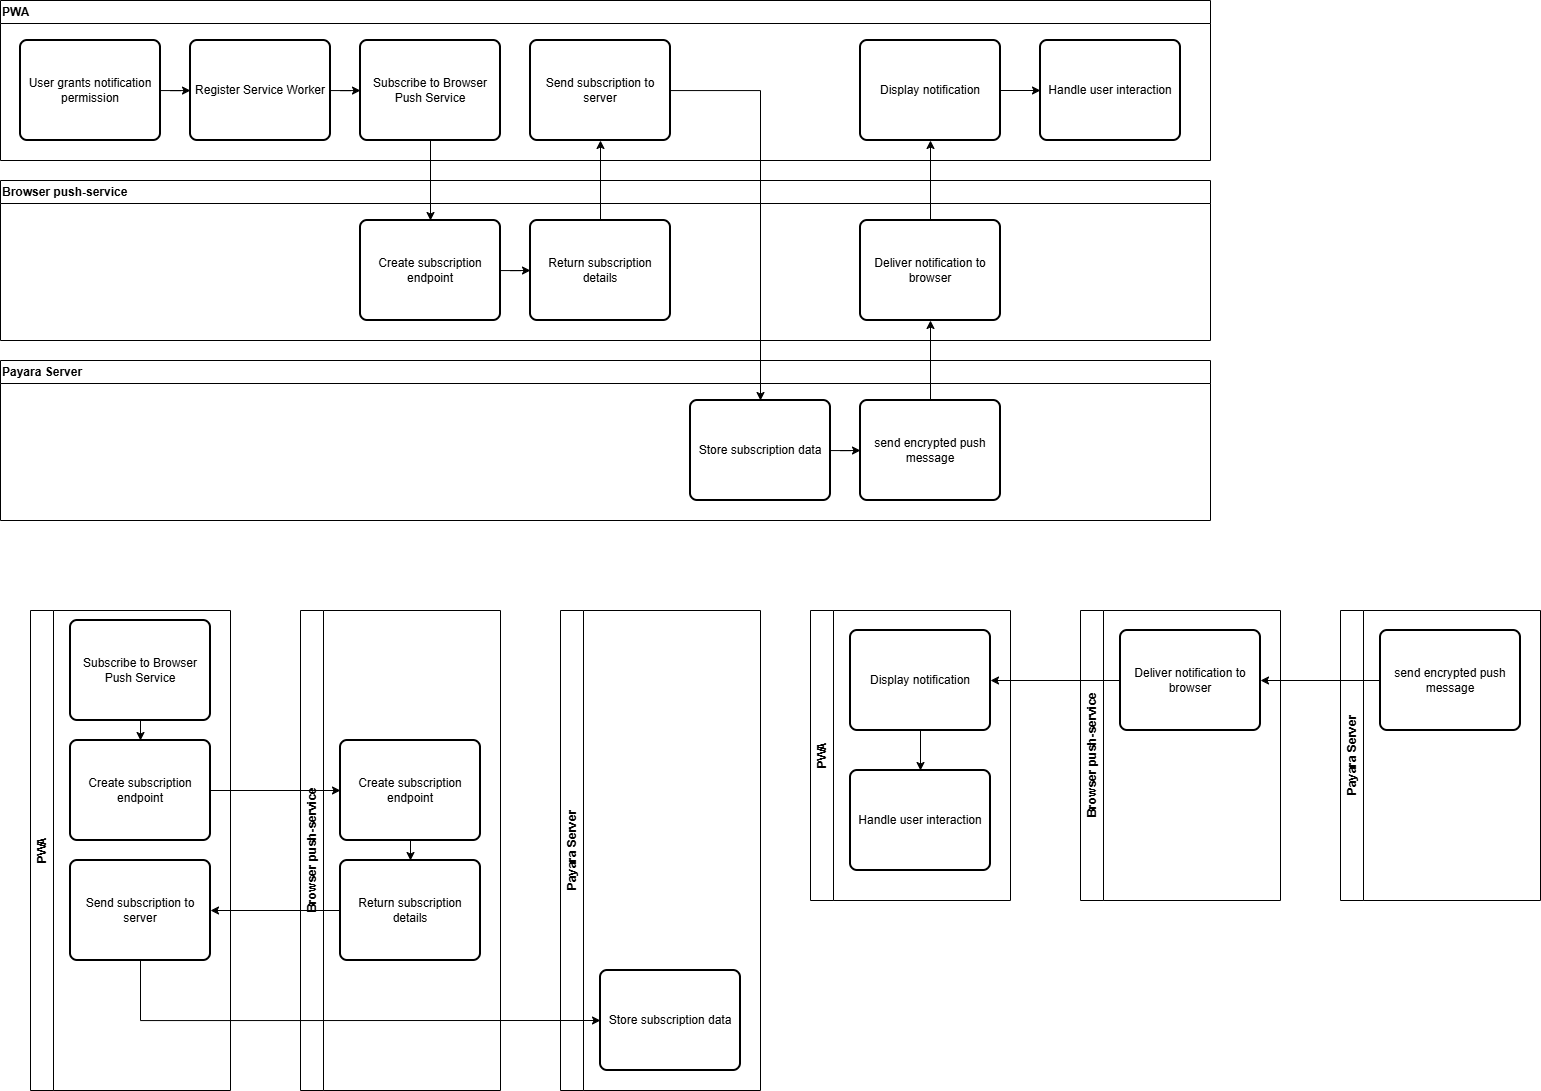

The diagram above was exported from draw.io. Its source (the exported page's mxGraphModel, read from the mxfile embedded in the PNG):
<mxGraphModel dx="1708" dy="835" grid="1" gridSize="10" guides="1" tooltips="1" connect="1" arrows="1" fold="1" page="1" pageScale="1" pageWidth="1654" pageHeight="1169" math="0" shadow="0">
  <root>
    <mxCell id="0" />
    <mxCell id="1" parent="0" />
    <mxCell id="L-XwOX2_VofbeZ0ZF9GN-10" value="PWA" style="swimlane;whiteSpace=wrap;html=1;align=left;" parent="1" vertex="1">
      <mxGeometry x="40" y="40" width="1210" height="160" as="geometry" />
    </mxCell>
    <mxCell id="T0erdFct2GGaO4uSxRss-1" style="edgeStyle=orthogonalEdgeStyle;rounded=0;orthogonalLoop=1;jettySize=auto;html=1;" parent="L-XwOX2_VofbeZ0ZF9GN-10" source="L-XwOX2_VofbeZ0ZF9GN-6" target="L-XwOX2_VofbeZ0ZF9GN-7" edge="1">
      <mxGeometry relative="1" as="geometry" />
    </mxCell>
    <mxCell id="L-XwOX2_VofbeZ0ZF9GN-6" value="User grants notification permission" style="rounded=1;whiteSpace=wrap;html=1;absoluteArcSize=1;arcSize=14;strokeWidth=2;" parent="L-XwOX2_VofbeZ0ZF9GN-10" vertex="1">
      <mxGeometry x="20" y="40" width="140" height="100" as="geometry" />
    </mxCell>
    <mxCell id="T0erdFct2GGaO4uSxRss-2" style="edgeStyle=orthogonalEdgeStyle;rounded=0;orthogonalLoop=1;jettySize=auto;html=1;" parent="L-XwOX2_VofbeZ0ZF9GN-10" source="L-XwOX2_VofbeZ0ZF9GN-7" target="L-XwOX2_VofbeZ0ZF9GN-8" edge="1">
      <mxGeometry relative="1" as="geometry" />
    </mxCell>
    <mxCell id="L-XwOX2_VofbeZ0ZF9GN-7" value="Register Service Worker" style="rounded=1;whiteSpace=wrap;html=1;absoluteArcSize=1;arcSize=14;strokeWidth=2;" parent="L-XwOX2_VofbeZ0ZF9GN-10" vertex="1">
      <mxGeometry x="190" y="40" width="140" height="100" as="geometry" />
    </mxCell>
    <mxCell id="L-XwOX2_VofbeZ0ZF9GN-8" value="Subscribe to Browser Push Service" style="rounded=1;whiteSpace=wrap;html=1;absoluteArcSize=1;arcSize=14;strokeWidth=2;" parent="L-XwOX2_VofbeZ0ZF9GN-10" vertex="1">
      <mxGeometry x="360" y="40" width="140" height="100" as="geometry" />
    </mxCell>
    <mxCell id="L-XwOX2_VofbeZ0ZF9GN-13" value="Send subscription to server" style="rounded=1;whiteSpace=wrap;html=1;absoluteArcSize=1;arcSize=14;strokeWidth=2;" parent="L-XwOX2_VofbeZ0ZF9GN-10" vertex="1">
      <mxGeometry x="530" y="40" width="140" height="100" as="geometry" />
    </mxCell>
    <mxCell id="T0erdFct2GGaO4uSxRss-10" style="edgeStyle=orthogonalEdgeStyle;rounded=0;orthogonalLoop=1;jettySize=auto;html=1;entryX=0;entryY=0.5;entryDx=0;entryDy=0;" parent="L-XwOX2_VofbeZ0ZF9GN-10" source="L-XwOX2_VofbeZ0ZF9GN-22" target="L-XwOX2_VofbeZ0ZF9GN-23" edge="1">
      <mxGeometry relative="1" as="geometry" />
    </mxCell>
    <mxCell id="L-XwOX2_VofbeZ0ZF9GN-22" value="Display notification" style="rounded=1;whiteSpace=wrap;html=1;absoluteArcSize=1;arcSize=14;strokeWidth=2;" parent="L-XwOX2_VofbeZ0ZF9GN-10" vertex="1">
      <mxGeometry x="860" y="40" width="140" height="100" as="geometry" />
    </mxCell>
    <mxCell id="L-XwOX2_VofbeZ0ZF9GN-23" value="Handle user interaction" style="rounded=1;whiteSpace=wrap;html=1;absoluteArcSize=1;arcSize=14;strokeWidth=2;" parent="L-XwOX2_VofbeZ0ZF9GN-10" vertex="1">
      <mxGeometry x="1040" y="40" width="140" height="100" as="geometry" />
    </mxCell>
    <mxCell id="L-XwOX2_VofbeZ0ZF9GN-11" value="&lt;div style=&quot;&quot;&gt;&lt;span style=&quot;background-color: transparent; color: light-dark(rgb(0, 0, 0), rgb(255, 255, 255));&quot;&gt;Browser push-service&lt;/span&gt;&lt;/div&gt;" style="swimlane;whiteSpace=wrap;html=1;align=left;" parent="1" vertex="1">
      <mxGeometry x="40" y="220" width="1210" height="160" as="geometry" />
    </mxCell>
    <mxCell id="T0erdFct2GGaO4uSxRss-4" style="edgeStyle=orthogonalEdgeStyle;rounded=0;orthogonalLoop=1;jettySize=auto;html=1;entryX=0;entryY=0.5;entryDx=0;entryDy=0;" parent="L-XwOX2_VofbeZ0ZF9GN-11" source="L-XwOX2_VofbeZ0ZF9GN-9" target="L-XwOX2_VofbeZ0ZF9GN-12" edge="1">
      <mxGeometry relative="1" as="geometry" />
    </mxCell>
    <mxCell id="L-XwOX2_VofbeZ0ZF9GN-9" value="Create subscription endpoint" style="rounded=1;whiteSpace=wrap;html=1;absoluteArcSize=1;arcSize=14;strokeWidth=2;" parent="L-XwOX2_VofbeZ0ZF9GN-11" vertex="1">
      <mxGeometry x="360" y="40" width="140" height="100" as="geometry" />
    </mxCell>
    <mxCell id="L-XwOX2_VofbeZ0ZF9GN-12" value="Return subscription details" style="rounded=1;whiteSpace=wrap;html=1;absoluteArcSize=1;arcSize=14;strokeWidth=2;" parent="L-XwOX2_VofbeZ0ZF9GN-11" vertex="1">
      <mxGeometry x="530" y="40" width="140" height="100" as="geometry" />
    </mxCell>
    <mxCell id="L-XwOX2_VofbeZ0ZF9GN-17" value="Deliver notification to browser" style="rounded=1;whiteSpace=wrap;html=1;absoluteArcSize=1;arcSize=14;strokeWidth=2;" parent="L-XwOX2_VofbeZ0ZF9GN-11" vertex="1">
      <mxGeometry x="860" y="40" width="140" height="100" as="geometry" />
    </mxCell>
    <mxCell id="L-XwOX2_VofbeZ0ZF9GN-14" value="Payara Server" style="swimlane;whiteSpace=wrap;html=1;align=left;" parent="1" vertex="1">
      <mxGeometry x="40" y="400" width="1210" height="160" as="geometry" />
    </mxCell>
    <mxCell id="T0erdFct2GGaO4uSxRss-7" style="edgeStyle=orthogonalEdgeStyle;rounded=0;orthogonalLoop=1;jettySize=auto;html=1;entryX=0;entryY=0.5;entryDx=0;entryDy=0;" parent="L-XwOX2_VofbeZ0ZF9GN-14" source="L-XwOX2_VofbeZ0ZF9GN-15" target="L-XwOX2_VofbeZ0ZF9GN-16" edge="1">
      <mxGeometry relative="1" as="geometry" />
    </mxCell>
    <mxCell id="L-XwOX2_VofbeZ0ZF9GN-15" value="Store subscription data" style="rounded=1;whiteSpace=wrap;html=1;absoluteArcSize=1;arcSize=14;strokeWidth=2;" parent="L-XwOX2_VofbeZ0ZF9GN-14" vertex="1">
      <mxGeometry x="690" y="40" width="140" height="100" as="geometry" />
    </mxCell>
    <mxCell id="L-XwOX2_VofbeZ0ZF9GN-16" value="send encrypted push message" style="rounded=1;whiteSpace=wrap;html=1;absoluteArcSize=1;arcSize=14;strokeWidth=2;" parent="L-XwOX2_VofbeZ0ZF9GN-14" vertex="1">
      <mxGeometry x="860" y="40" width="140" height="100" as="geometry" />
    </mxCell>
    <mxCell id="T0erdFct2GGaO4uSxRss-3" style="edgeStyle=orthogonalEdgeStyle;rounded=0;orthogonalLoop=1;jettySize=auto;html=1;entryX=0.5;entryY=0;entryDx=0;entryDy=0;" parent="1" source="L-XwOX2_VofbeZ0ZF9GN-8" target="L-XwOX2_VofbeZ0ZF9GN-9" edge="1">
      <mxGeometry relative="1" as="geometry" />
    </mxCell>
    <mxCell id="T0erdFct2GGaO4uSxRss-5" style="edgeStyle=orthogonalEdgeStyle;rounded=0;orthogonalLoop=1;jettySize=auto;html=1;entryX=0.5;entryY=1;entryDx=0;entryDy=0;" parent="1" source="L-XwOX2_VofbeZ0ZF9GN-12" target="L-XwOX2_VofbeZ0ZF9GN-13" edge="1">
      <mxGeometry relative="1" as="geometry" />
    </mxCell>
    <mxCell id="T0erdFct2GGaO4uSxRss-6" style="edgeStyle=orthogonalEdgeStyle;rounded=0;orthogonalLoop=1;jettySize=auto;html=1;entryX=0.5;entryY=0;entryDx=0;entryDy=0;" parent="1" source="L-XwOX2_VofbeZ0ZF9GN-13" target="L-XwOX2_VofbeZ0ZF9GN-15" edge="1">
      <mxGeometry relative="1" as="geometry" />
    </mxCell>
    <mxCell id="T0erdFct2GGaO4uSxRss-8" style="edgeStyle=orthogonalEdgeStyle;rounded=0;orthogonalLoop=1;jettySize=auto;html=1;entryX=0.5;entryY=1;entryDx=0;entryDy=0;" parent="1" source="L-XwOX2_VofbeZ0ZF9GN-16" target="L-XwOX2_VofbeZ0ZF9GN-17" edge="1">
      <mxGeometry relative="1" as="geometry" />
    </mxCell>
    <mxCell id="T0erdFct2GGaO4uSxRss-9" style="edgeStyle=orthogonalEdgeStyle;rounded=0;orthogonalLoop=1;jettySize=auto;html=1;entryX=0.5;entryY=1;entryDx=0;entryDy=0;" parent="1" source="L-XwOX2_VofbeZ0ZF9GN-17" target="L-XwOX2_VofbeZ0ZF9GN-22" edge="1">
      <mxGeometry relative="1" as="geometry" />
    </mxCell>
    <mxCell id="xPi0OizwqUOYHLz-8oUw-1" value="PWA" style="swimlane;horizontal=0;whiteSpace=wrap;html=1;" vertex="1" parent="1">
      <mxGeometry x="70" y="650" width="200" height="480" as="geometry" />
    </mxCell>
    <mxCell id="xPi0OizwqUOYHLz-8oUw-18" style="edgeStyle=orthogonalEdgeStyle;rounded=0;orthogonalLoop=1;jettySize=auto;html=1;" edge="1" parent="xPi0OizwqUOYHLz-8oUw-1" source="xPi0OizwqUOYHLz-8oUw-2" target="xPi0OizwqUOYHLz-8oUw-3">
      <mxGeometry relative="1" as="geometry" />
    </mxCell>
    <mxCell id="xPi0OizwqUOYHLz-8oUw-2" value="Subscribe to Browser Push Service" style="rounded=1;whiteSpace=wrap;html=1;absoluteArcSize=1;arcSize=14;strokeWidth=2;" vertex="1" parent="xPi0OizwqUOYHLz-8oUw-1">
      <mxGeometry x="40" y="10" width="140" height="100" as="geometry" />
    </mxCell>
    <mxCell id="xPi0OizwqUOYHLz-8oUw-3" value="Create subscription endpoint" style="rounded=1;whiteSpace=wrap;html=1;absoluteArcSize=1;arcSize=14;strokeWidth=2;" vertex="1" parent="xPi0OizwqUOYHLz-8oUw-1">
      <mxGeometry x="40" y="130" width="140" height="100" as="geometry" />
    </mxCell>
    <mxCell id="xPi0OizwqUOYHLz-8oUw-9" value="Send subscription to server" style="rounded=1;whiteSpace=wrap;html=1;absoluteArcSize=1;arcSize=14;strokeWidth=2;" vertex="1" parent="xPi0OizwqUOYHLz-8oUw-1">
      <mxGeometry x="40" y="250" width="140" height="100" as="geometry" />
    </mxCell>
    <mxCell id="xPi0OizwqUOYHLz-8oUw-4" value="Browser push-service" style="swimlane;horizontal=0;whiteSpace=wrap;html=1;" vertex="1" parent="1">
      <mxGeometry x="340" y="650" width="200" height="480" as="geometry" />
    </mxCell>
    <mxCell id="xPi0OizwqUOYHLz-8oUw-21" style="edgeStyle=orthogonalEdgeStyle;rounded=0;orthogonalLoop=1;jettySize=auto;html=1;" edge="1" parent="xPi0OizwqUOYHLz-8oUw-4" source="xPi0OizwqUOYHLz-8oUw-7" target="xPi0OizwqUOYHLz-8oUw-8">
      <mxGeometry relative="1" as="geometry" />
    </mxCell>
    <mxCell id="xPi0OizwqUOYHLz-8oUw-7" value="Create subscription endpoint" style="rounded=1;whiteSpace=wrap;html=1;absoluteArcSize=1;arcSize=14;strokeWidth=2;" vertex="1" parent="xPi0OizwqUOYHLz-8oUw-4">
      <mxGeometry x="40" y="130" width="140" height="100" as="geometry" />
    </mxCell>
    <mxCell id="xPi0OizwqUOYHLz-8oUw-8" value="Return subscription details" style="rounded=1;whiteSpace=wrap;html=1;absoluteArcSize=1;arcSize=14;strokeWidth=2;" vertex="1" parent="xPi0OizwqUOYHLz-8oUw-4">
      <mxGeometry x="40" y="250" width="140" height="100" as="geometry" />
    </mxCell>
    <mxCell id="xPi0OizwqUOYHLz-8oUw-10" value="Payara Server" style="swimlane;horizontal=0;whiteSpace=wrap;html=1;" vertex="1" parent="1">
      <mxGeometry x="600" y="650" width="200" height="480" as="geometry" />
    </mxCell>
    <mxCell id="xPi0OizwqUOYHLz-8oUw-13" value="Store subscription data" style="rounded=1;whiteSpace=wrap;html=1;absoluteArcSize=1;arcSize=14;strokeWidth=2;" vertex="1" parent="xPi0OizwqUOYHLz-8oUw-10">
      <mxGeometry x="40" y="360" width="140" height="100" as="geometry" />
    </mxCell>
    <mxCell id="xPi0OizwqUOYHLz-8oUw-20" style="edgeStyle=orthogonalEdgeStyle;rounded=0;orthogonalLoop=1;jettySize=auto;html=1;" edge="1" parent="1" source="xPi0OizwqUOYHLz-8oUw-3" target="xPi0OizwqUOYHLz-8oUw-7">
      <mxGeometry relative="1" as="geometry" />
    </mxCell>
    <mxCell id="xPi0OizwqUOYHLz-8oUw-23" style="edgeStyle=orthogonalEdgeStyle;rounded=0;orthogonalLoop=1;jettySize=auto;html=1;" edge="1" parent="1" source="xPi0OizwqUOYHLz-8oUw-8" target="xPi0OizwqUOYHLz-8oUw-9">
      <mxGeometry relative="1" as="geometry" />
    </mxCell>
    <mxCell id="xPi0OizwqUOYHLz-8oUw-24" style="edgeStyle=orthogonalEdgeStyle;rounded=0;orthogonalLoop=1;jettySize=auto;html=1;entryX=0;entryY=0.5;entryDx=0;entryDy=0;" edge="1" parent="1" source="xPi0OizwqUOYHLz-8oUw-9" target="xPi0OizwqUOYHLz-8oUw-13">
      <mxGeometry relative="1" as="geometry">
        <Array as="points">
          <mxPoint x="180" y="1060" />
        </Array>
      </mxGeometry>
    </mxCell>
    <mxCell id="xPi0OizwqUOYHLz-8oUw-25" value="PWA" style="swimlane;horizontal=0;whiteSpace=wrap;html=1;" vertex="1" parent="1">
      <mxGeometry x="850" y="650" width="200" height="290" as="geometry" />
    </mxCell>
    <mxCell id="xPi0OizwqUOYHLz-8oUw-45" style="edgeStyle=orthogonalEdgeStyle;rounded=0;orthogonalLoop=1;jettySize=auto;html=1;" edge="1" parent="xPi0OizwqUOYHLz-8oUw-25" source="xPi0OizwqUOYHLz-8oUw-41" target="xPi0OizwqUOYHLz-8oUw-42">
      <mxGeometry relative="1" as="geometry" />
    </mxCell>
    <mxCell id="xPi0OizwqUOYHLz-8oUw-41" value="Display notification" style="rounded=1;whiteSpace=wrap;html=1;absoluteArcSize=1;arcSize=14;strokeWidth=2;" vertex="1" parent="xPi0OizwqUOYHLz-8oUw-25">
      <mxGeometry x="40" y="20" width="140" height="100" as="geometry" />
    </mxCell>
    <mxCell id="xPi0OizwqUOYHLz-8oUw-42" value="Handle user interaction" style="rounded=1;whiteSpace=wrap;html=1;absoluteArcSize=1;arcSize=14;strokeWidth=2;" vertex="1" parent="xPi0OizwqUOYHLz-8oUw-25">
      <mxGeometry x="40" y="160" width="140" height="100" as="geometry" />
    </mxCell>
    <mxCell id="xPi0OizwqUOYHLz-8oUw-30" value="Browser push-service" style="swimlane;horizontal=0;whiteSpace=wrap;html=1;" vertex="1" parent="1">
      <mxGeometry x="1120" y="650" width="200" height="290" as="geometry" />
    </mxCell>
    <mxCell id="xPi0OizwqUOYHLz-8oUw-40" value="Deliver notification to browser" style="rounded=1;whiteSpace=wrap;html=1;absoluteArcSize=1;arcSize=14;strokeWidth=2;" vertex="1" parent="xPi0OizwqUOYHLz-8oUw-30">
      <mxGeometry x="40" y="20" width="140" height="100" as="geometry" />
    </mxCell>
    <mxCell id="xPi0OizwqUOYHLz-8oUw-34" value="Payara Server" style="swimlane;horizontal=0;whiteSpace=wrap;html=1;" vertex="1" parent="1">
      <mxGeometry x="1380" y="650" width="200" height="290" as="geometry" />
    </mxCell>
    <mxCell id="xPi0OizwqUOYHLz-8oUw-39" value="send encrypted push message" style="rounded=1;whiteSpace=wrap;html=1;absoluteArcSize=1;arcSize=14;strokeWidth=2;" vertex="1" parent="xPi0OizwqUOYHLz-8oUw-34">
      <mxGeometry x="40" y="20" width="140" height="100" as="geometry" />
    </mxCell>
    <mxCell id="xPi0OizwqUOYHLz-8oUw-43" style="edgeStyle=orthogonalEdgeStyle;rounded=0;orthogonalLoop=1;jettySize=auto;html=1;" edge="1" parent="1" source="xPi0OizwqUOYHLz-8oUw-39" target="xPi0OizwqUOYHLz-8oUw-40">
      <mxGeometry relative="1" as="geometry" />
    </mxCell>
    <mxCell id="xPi0OizwqUOYHLz-8oUw-44" style="edgeStyle=orthogonalEdgeStyle;rounded=0;orthogonalLoop=1;jettySize=auto;html=1;" edge="1" parent="1" source="xPi0OizwqUOYHLz-8oUw-40" target="xPi0OizwqUOYHLz-8oUw-41">
      <mxGeometry relative="1" as="geometry" />
    </mxCell>
  </root>
</mxGraphModel>